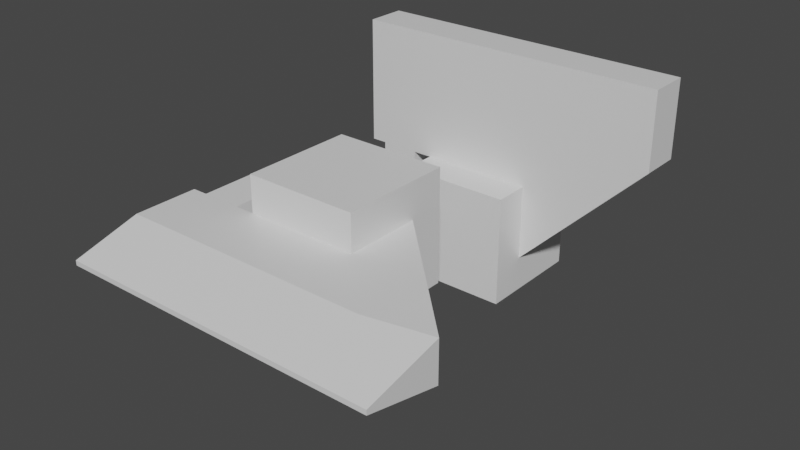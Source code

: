 # Source: test.blend  (saved by Blender 2.82.7; exported with 4.5.12 LTS)
import bpy
from mathutils import Matrix  # noqa: F401  (used for matrix-valued properties, if any)

bpy.ops.wm.read_factory_settings(use_empty=True)
scene = bpy.context.scene
scene.name = 'Scene'

# ---- collections
col_collection = bpy.data.collections.new('Collection'); scene.collection.children.link(col_collection)

# ---- materials (node trees are filled in below, after node groups)
mat_material = bpy.data.materials.new('Material')
mat_material.alpha_threshold = 0.0
mat_material.use_transparent_shadow = False
mat_material.line_color = (0.0, 0.0, 0.0, 1.0)

# ---- material node trees
mat_material.use_nodes = True; mat_material.node_tree.nodes.clear()
_N = mat_material.node_tree.nodes; _L = mat_material.node_tree.links
n0 = _N.new('ShaderNodeOutputMaterial'); n0.name = 'Material Output'; n0.location = (300, 300)
n1 = _N.new('ShaderNodeBsdfPrincipled'); n1.name = 'Principled BSDF'; n1.location = (10, 300)
n1.distribution = 'GGX'
n1.subsurface_method = 'BURLEY'
n1.inputs[2].default_value = 0.4
n1.inputs[3].default_value = 1.45
n1.inputs[27].default_value = (0.0, 0.0, 0.0, 1.0)
n1.inputs[28].default_value = 1.0
_L.new(n1.outputs[0], n0.inputs[0])
n0.is_active_output = True

# ---- world
world_world = bpy.data.worlds.new('World'); scene.world = world_world
world_world.use_nodes = True; world_world.node_tree.nodes.clear()
_N = world_world.node_tree.nodes; _L = world_world.node_tree.links
n0 = _N.new('ShaderNodeOutputWorld'); n0.name = 'World Output'; n0.location = (300, 300)
n1 = _N.new('ShaderNodeBackground'); n1.name = 'Background'; n1.location = (10, 300)
n1.inputs[0].default_value = (0.05088, 0.05088, 0.05088, 1.0)
_L.new(n1.outputs[0], n0.inputs[0])
n0.is_active_output = True
world_world.color = (0.05088, 0.05088, 0.05088)
world_world.use_sun_shadow = False
world_world.sun_shadow_jitter_overblur = 0.0

# ---- meshes
me_cube = bpy.data.meshes.new('Cube')
me_cube.from_pydata([(1.0, 0.3566, 1.0), (1.0, 0.3566, -0.3566), (1.0, -0.3566, 1.0), (1.0, -0.3566, -0.3566), (-0.3566, 0.3566, 1.0), (-1.0, 1.0, -1.0), (-0.3566, -0.3566, 1.0), (-1.0, -1.0, -1.0), (1.0, 1.0, 1.0), (1.0, 1.0, -1.0), (1.0, -1.0, 1.0), (1.0, -1.0, -1.0), (-1.0, -1.0, 1.0), (-1.0, 1.0, 1.0), (3.267, 0.3566, 3.267), (3.267, -0.3566, 3.267), (3.267, 0.3566, 1.911), (3.267, -0.3566, 1.911), (1.911, -0.3566, 3.267), (1.911, 0.3566, 3.267), (-2.322, -0.3566, 1.0), (-2.322, 0.3566, 1.0), (-2.322, -0.3566, 3.267), (-2.322, 0.3566, 3.267), (-1.734, -0.3566, 3.267), (-2.049, -0.3566, 1.0), (-2.049, 0.3566, 1.0), (-1.734, 0.3566, 3.267), (-1.35, -0.3566, 1.0), (-0.2282, 0.3566, 3.267), (-0.2282, -0.3566, 3.267), (-1.35, 0.3566, 1.0), (-1.35, 0.3566, -1.0), (-2.049, 0.3566, -1.0), (-2.049, -0.3566, -1.0), (-1.35, -0.3566, -1.0)], [], [(0, 4, 19, 14), (11, 10, 12, 7), (7, 12, 13, 5), (5, 9, 11, 7), (2, 3, 17, 15), (5, 13, 8, 9), (0, 1, 9, 8), (3, 2, 10, 11), (2, 6, 12, 10), (6, 4, 13, 12), (4, 0, 8, 13), (1, 3, 11, 9), (14, 19, 18, 15), (16, 14, 15, 17), (6, 2, 15, 18), (1, 0, 14, 16), (3, 1, 16, 17), (25, 24, 22, 20), (21, 20, 22, 23), (27, 26, 21, 23), (24, 27, 23, 22), (26, 25, 20, 21), (26, 31, 32, 33), (30, 29, 27, 24), (29, 31, 26, 27), (28, 30, 24, 25), (6, 18, 30, 28), (19, 4, 31, 29), (18, 19, 29, 30), (4, 6, 28, 31), (32, 35, 34, 33), (28, 25, 34, 35), (25, 26, 33, 34), (31, 28, 35, 32)])
_uv = me_cube.uv_layers.new(name='UVMap')
_uv.uv.foreach_set('vector', [0.625, 0.5804, 0.7946, 0.5804, 0.7946, 0.5804, 0.625, 0.5804, 0.375, 0.75, 0.625, 0.75, 0.625, 1.0, 0.375, 1.0, 0.375, 0.0, 0.625, 0.0, 0.625, 0.25, 0.375, 0.25, 0.125, 0.5, 0.375, 0.5, 0.375, 0.75, 0.125, 0.75, 0.625, 0.6696, 0.4554, 0.6696, 0.4554, 0.6696, 0.625, 0.6696, 0.375, 0.25, 0.625, 0.25, 0.625, 0.5, 0.375, 0.5, 0.625, 0.5804, 0.4554, 0.5804, 0.375, 0.5, 0.625, 0.5, 0.4554, 0.6696, 0.625, 0.6696, 0.625, 0.75, 0.375, 0.75, 0.625, 0.6696, 0.7946, 0.6696, 0.875, 0.75, 0.625, 0.75, 0.7946, 0.6696, 0.7946, 0.5804, 0.875, 0.5, 0.875, 0.75, 0.7946, 0.5804, 0.625, 0.5804, 0.625, 0.5, 0.875, 0.5, 0.4554, 0.5804, 0.4554, 0.6696, 0.375, 0.75, 0.375, 0.5, 0.625, 0.5804, 0.7946, 0.5804, 0.7946, 0.6696, 0.625, 0.6696, 0.4554, 0.5804, 0.625, 0.5804, 0.625, 0.6696, 0.4554, 0.6696, 0.7946, 0.6696, 0.625, 0.6696, 0.625, 0.6696, 0.7946, 0.6696, 0.4554, 0.5804, 0.625, 0.5804, 0.625, 0.5804, 0.4554, 0.5804, 0.4554, 0.6696, 0.4554, 0.5804, 0.4554, 0.5804, 0.4554, 0.6696, 0.7946, 0.6696, 0.7946, 0.6696, 0.7946, 0.6696, 0.7946, 0.6696, 0.7946, 0.5804, 0.7946, 0.6696, 0.7946, 0.6696, 0.7946, 0.5804, 0.7946, 0.5804, 0.7946, 0.5804, 0.7946, 0.5804, 0.7946, 0.5804, 0.7946, 0.6696, 0.7946, 0.5804, 0.7946, 0.5804, 0.7946, 0.6696, 0.7946, 0.5804, 0.7946, 0.6696, 0.7946, 0.6696, 0.7946, 0.5804, 0.7946, 0.5804, 0.7946, 0.5804, 0.7946, 0.5804, 0.7946, 0.5804, 0.7946, 0.6696, 0.7946, 0.5804, 0.7946, 0.5804, 0.7946, 0.6696, 0.7946, 0.5804, 0.7946, 0.5804, 0.7946, 0.5804, 0.7946, 0.5804, 0.7946, 0.6696, 0.7946, 0.6696, 0.7946, 0.6696, 0.7946, 0.6696, 0.7946, 0.6696, 0.7946, 0.6696, 0.7946, 0.6696, 0.7946, 0.6696, 0.7946, 0.5804, 0.7946, 0.5804, 0.7946, 0.5804, 0.7946, 0.5804, 0.7946, 0.6696, 0.7946, 0.5804, 0.7946, 0.5804, 0.7946, 0.6696, 0.7946, 0.5804, 0.7946, 0.6696, 0.7946, 0.6696, 0.7946, 0.5804, 0.7946, 0.5804, 0.7946, 0.6696, 0.7946, 0.6696, 0.7946, 0.5804, 0.7946, 0.6696, 0.7946, 0.6696, 0.7946, 0.6696, 0.7946, 0.6696, 0.7946, 0.6696, 0.7946, 0.5804, 0.7946, 0.5804, 0.7946, 0.6696, 0.7946, 0.5804, 0.7946, 0.6696, 0.7946, 0.6696, 0.7946, 0.5804])
me_cube.materials.append(mat_material)
me_cube.use_remesh_preserve_volume = False
me_cube.use_remesh_preserve_attributes = False
me_cube.use_mirror_vertex_groups = False
me_cube.update()
me_cube_001 = bpy.data.meshes.new('Cube.001')
me_cube_001.from_pydata([(1.0, 0.1606, 1.517), (1.0, 1.517, 1.517), (1.0, 0.1606, 0.804), (1.0, 1.517, 0.804), (-0.3566, 0.1606, 1.517), (-1.0, 2.161, 2.161), (-0.3566, 0.1606, 0.804), (-1.0, 2.161, 0.1606), (1.0, 0.1606, 2.161), (1.0, 2.161, 2.161), (1.0, 0.1606, 0.1606), (1.0, 2.161, 0.1606), (-1.0, 0.1606, 0.1606), (-1.0, 0.1606, 2.161), (3.267, -2.107, 1.202), (3.267, -2.107, 1.119), (3.267, -0.7502, 1.517), (3.267, -0.7502, 0.804), (1.911, -2.107, 1.119), (1.911, -2.107, 1.202), (-2.322, 0.1606, 0.804), (-2.322, 0.1606, 1.517), (-2.322, -2.107, 1.119), (-2.322, -2.107, 1.202), (-1.734, -2.107, 1.119), (-2.049, 0.1606, 0.804), (-2.049, 0.1606, 1.517), (-1.734, -2.107, 1.202), (-1.35, 0.1606, 0.804), (-0.2282, -2.107, 1.202), (-0.2282, -2.107, 1.119), (-1.35, 0.1606, 1.517), (-1.35, 2.161, 1.517), (-2.049, 2.161, 1.517), (-2.049, 2.161, 0.804), (-1.35, 2.161, 0.804), (2.134, 0.3835, 0.804), (2.134, -0.9731, 0.804), (0.7771, -0.9731, 1.517), (2.134, -0.9731, 1.517), (0.7771, -0.9731, 0.804), (2.134, 0.3835, 1.517), (-2.322, -0.9731, 1.517), (-2.322, -0.9731, 0.804), (-1.892, -0.9731, 1.517), (-1.892, -0.9731, 0.804), (-0.789, -0.9731, 0.804), (-0.789, -0.9731, 1.517)], [], [(39, 38, 19, 14), (11, 10, 12, 7), (7, 12, 13, 5), (5, 9, 11, 7), (37, 17, 15), (5, 13, 8, 9), (0, 1, 9, 8), (3, 2, 10, 11), (2, 6, 12, 10), (6, 4, 13, 12), (4, 0, 8, 13), (1, 3, 11, 9), (14, 19, 18, 15), (16, 14, 15, 17), (40, 37, 15, 18), (41, 39, 16), (36, 41, 16, 17), (45, 24, 22, 43), (42, 43, 22, 23), (44, 26, 21, 42), (24, 27, 23, 22), (26, 25, 20, 21), (26, 31, 32, 33), (30, 29, 27, 24), (47, 31, 26, 44), (46, 30, 24, 45), (40, 18, 30, 46), (38, 4, 31, 47), (18, 19, 29, 30), (4, 6, 28, 31), (32, 35, 34, 33), (28, 25, 34, 35), (25, 26, 33, 34), (31, 28, 35, 32), (19, 38, 47, 29), (6, 40, 46, 28), (28, 46, 45, 25), (29, 47, 44, 27), (27, 44, 42, 23), (21, 20, 43, 42), (25, 45, 43, 20), (3, 1, 41, 36), (1, 0, 39, 41), (6, 2, 37, 40), (2, 3, 36, 37), (0, 4, 38, 39), (16, 39, 14), (17, 37, 36)])
_uv = me_cube_001.uv_layers.new(name='UVMap')
_uv.uv.foreach_set('vector', [0.625, 0.5804, 0.7946, 0.5804, 0.7946, 0.5804, 0.625, 0.5804, 0.375, 0.75, 0.625, 0.75, 0.625, 1.0, 0.375, 1.0, 0.375, 0.0, 0.625, 0.0, 0.625, 0.25, 0.375, 0.25, 0.125, 0.5, 0.375, 0.5, 0.375, 0.75, 0.125, 0.75, 0.625, 0.6696, 0.4554, 0.6696, 0.625, 0.6696, 0.375, 0.25, 0.625, 0.25, 0.625, 0.5, 0.375, 0.5, 0.625, 0.5804, 0.4554, 0.5804, 0.375, 0.5, 0.625, 0.5, 0.4554, 0.6696, 0.625, 0.6696, 0.625, 0.75, 0.375, 0.75, 0.625, 0.6696, 0.7946, 0.6696, 0.875, 0.75, 0.625, 0.75, 0.7946, 0.6696, 0.7946, 0.5804, 0.875, 0.5, 0.875, 0.75, 0.7946, 0.5804, 0.625, 0.5804, 0.625, 0.5, 0.875, 0.5, 0.4554, 0.5804, 0.4554, 0.6696, 0.375, 0.75, 0.375, 0.5, 0.625, 0.5804, 0.7946, 0.5804, 0.7946, 0.6696, 0.625, 0.6696, 0.4554, 0.5804, 0.625, 0.5804, 0.625, 0.6696, 0.4554, 0.6696, 0.7946, 0.6696, 0.625, 0.6696, 0.625, 0.6696, 0.7946, 0.6696, 0.4554, 0.5804, 0.625, 0.5804, 0.4554, 0.5804, 0.4554, 0.6696, 0.4554, 0.5804, 0.4554, 0.5804, 0.4554, 0.6696, 0.7946, 0.6696, 0.7946, 0.6696, 0.7946, 0.6696, 0.7946, 0.6696, 0.7946, 0.5804, 0.7946, 0.6696, 0.7946, 0.6696, 0.7946, 0.5804, 0.7946, 0.5804, 0.7946, 0.5804, 0.7946, 0.5804, 0.7946, 0.5804, 0.7946, 0.6696, 0.7946, 0.5804, 0.7946, 0.5804, 0.7946, 0.6696, 0.7946, 0.5804, 0.7946, 0.6696, 0.7946, 0.6696, 0.7946, 0.5804, 0.7946, 0.5804, 0.7946, 0.5804, 0.7946, 0.5804, 0.7946, 0.5804, 0.7946, 0.6696, 0.7946, 0.5804, 0.7946, 0.5804, 0.7946, 0.6696, 0.7946, 0.5804, 0.7946, 0.5804, 0.7946, 0.5804, 0.7946, 0.5804, 0.7946, 0.6696, 0.7946, 0.6696, 0.7946, 0.6696, 0.7946, 0.6696, 0.7946, 0.6696, 0.7946, 0.6696, 0.7946, 0.6696, 0.7946, 0.6696, 0.7946, 0.5804, 0.7946, 0.5804, 0.7946, 0.5804, 0.7946, 0.5804, 0.7946, 0.6696, 0.7946, 0.5804, 0.7946, 0.5804, 0.7946, 0.6696, 0.7946, 0.5804, 0.7946, 0.6696, 0.7946, 0.6696, 0.7946, 0.5804, 0.7946, 0.5804, 0.7946, 0.6696, 0.7946, 0.6696, 0.7946, 0.5804, 0.7946, 0.6696, 0.7946, 0.6696, 0.7946, 0.6696, 0.7946, 0.6696, 0.7946, 0.6696, 0.7946, 0.5804, 0.7946, 0.5804, 0.7946, 0.6696, 0.7946, 0.5804, 0.7946, 0.6696, 0.7946, 0.6696, 0.7946, 0.5804, 0.7946, 0.5804, 0.7946, 0.5804, 0.7946, 0.5804, 0.7946, 0.5804, 0.7946, 0.6696, 0.7946, 0.6696, 0.7946, 0.6696, 0.7946, 0.6696, 0.7946, 0.6696, 0.7946, 0.6696, 0.7946, 0.6696, 0.7946, 0.6696, 0.7946, 0.5804, 0.7946, 0.5804, 0.7946, 0.5804, 0.7946, 0.5804, 0.7946, 0.5804, 0.7946, 0.5804, 0.7946, 0.5804, 0.7946, 0.5804, 0.7946, 0.5804, 0.7946, 0.6696, 0.7946, 0.6696, 0.7946, 0.5804, 0.7946, 0.6696, 0.7946, 0.6696, 0.7946, 0.6696, 0.7946, 0.6696, 0.4554, 0.6696, 0.4554, 0.5804, 0.4554, 0.5804, 0.4554, 0.6696, 0.4554, 0.5804, 0.625, 0.5804, 0.625, 0.5804, 0.4554, 0.5804, 0.7946, 0.6696, 0.625, 0.6696, 0.625, 0.6696, 0.7946, 0.6696, 0.625, 0.6696, 0.4554, 0.6696, 0.4554, 0.6696, 0.625, 0.6696, 0.625, 0.5804, 0.7946, 0.5804, 0.7946, 0.5804, 0.625, 0.5804, 0.4554, 0.5804, 0.625, 0.5804, 0.625, 0.5804, 0.4554, 0.6696, 0.625, 0.6696, 0.4554, 0.6696])
me_cube_001.materials.append(mat_material)
me_cube_001.use_remesh_preserve_volume = False
me_cube_001.use_remesh_preserve_attributes = False
me_cube_001.use_mirror_vertex_groups = False
me_cube_001.update()

# ---- objects
ob_2 = bpy.data.objects.new('2', me_cube)
ob_1 = bpy.data.objects.new('1', me_cube_001)

# ---- transforms, parenting, visibility, modifiers, constraints
ob_2.location = (0.0, 0.0, 0.0)
ob_2.lock_rotations_4d = False
ob_2.empty_display_type = 'ARROWS'
ob_2.lineart.crease_threshold = 0.0
ob_1.location = (0.0, -4.812, 0.0)
ob_1.lock_rotations_4d = False
ob_1.empty_display_type = 'ARROWS'
ob_1.lineart.crease_threshold = 0.0

# ---- collection membership
col_collection.objects.link(ob_2)
col_collection.objects.link(ob_1)

# ---- scene / render settings (as saved in the file)
scene.frame_start = 1; scene.frame_end = 250; scene.frame_set(1)
scene.render.engine = 'BLENDER_EEVEE_NEXT'
scene.cycles.use_denoising = False
scene.cycles.samples = 128
scene.cycles.sampling_pattern = 'TABULATED_SOBOL'
scene.cycles.use_adaptive_sampling = False
scene.cycles.use_light_tree = False
scene.view_settings.view_transform = 'Filmic'
bpy.context.view_layer.update()

# ---- added for rendering (the .blend has no active camera and no usable light): camera, sun
cam_auto = bpy.data.cameras.new('AutoCamera')
cam_auto.lens = 50.0
cam_auto.sensor_width = 36.0
cam_auto.clip_end = 1000.0
ob_auto_camera = bpy.data.objects.new('AutoCamera', cam_auto)
scene.collection.objects.link(ob_auto_camera)
ob_auto_camera.location = (10.2713, -14.7177, 8.97256)
ob_auto_camera.rotation_euler = (1.09748, -7.21219e-08, 0.694738)
scene.camera = ob_auto_camera
light_auto_sun = bpy.data.lights.new('AutoSun', 'SUN')
light_auto_sun.energy = 3.0
light_auto_sun.angle = 0.0523599
ob_auto_sun = bpy.data.objects.new('AutoSun', light_auto_sun)
scene.collection.objects.link(ob_auto_sun)
ob_auto_sun.rotation_euler = (0.872665, 0.174533, 0.523599)
bpy.context.view_layer.update()
